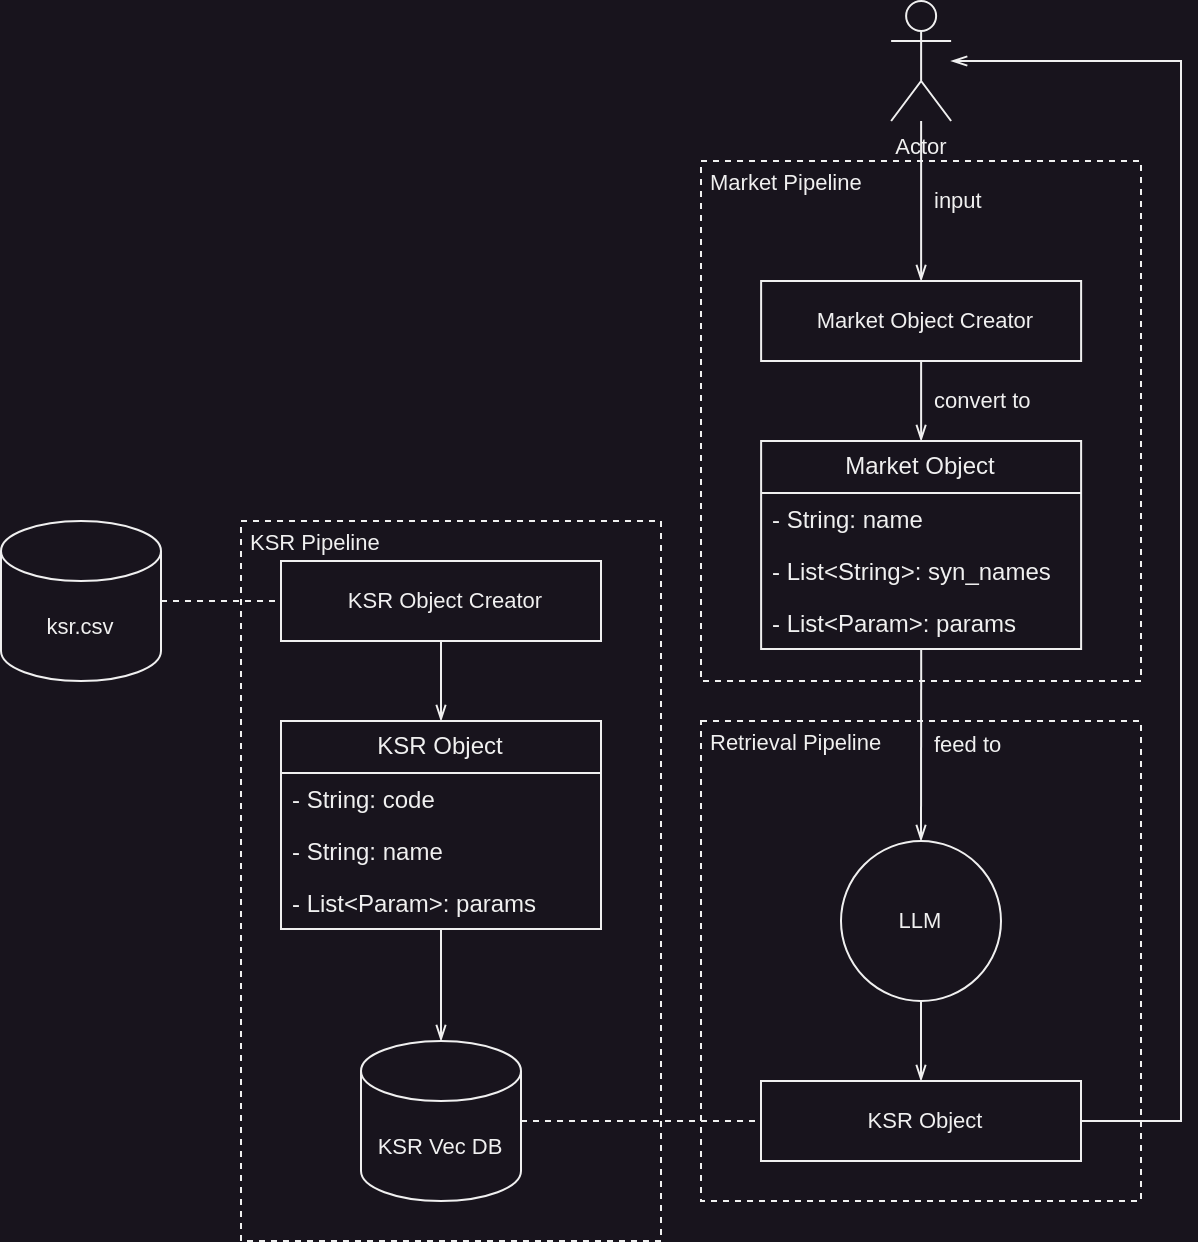

The diagram above was exported from draw.io. Its source (the exported page's mxGraphModel, read from the mxfile embedded in the PNG):
<mxGraphModel dx="2565" dy="1235" grid="0" gridSize="10" guides="1" tooltips="1" connect="1" arrows="1" fold="1" page="0" pageScale="1" pageWidth="850" pageHeight="1100" math="0" shadow="0">
  <root>
    <mxCell id="xbbjSXqVNj1_ooSd5aie-0" />
    <mxCell id="xbbjSXqVNj1_ooSd5aie-1" parent="xbbjSXqVNj1_ooSd5aie-0" />
    <mxCell id="WOTSCWE3v6Hbs9-Uro2A-3" value="Market Pipeline" style="rounded=0;whiteSpace=wrap;html=1;fontFamily=Helvetica;fontSize=11;fontColor=default;labelBackgroundColor=none;dashed=1;fillColor=none;align=left;verticalAlign=top;spacingLeft=5;spacing=0;" vertex="1" parent="xbbjSXqVNj1_ooSd5aie-1">
      <mxGeometry x="-870" y="-300" width="220" height="260" as="geometry" />
    </mxCell>
    <mxCell id="WOTSCWE3v6Hbs9-Uro2A-2" value="KSR Pipeline" style="rounded=0;whiteSpace=wrap;html=1;fontFamily=Helvetica;fontSize=11;fontColor=default;labelBackgroundColor=none;dashed=1;fillColor=none;align=left;verticalAlign=top;spacingLeft=5;spacing=0;" vertex="1" parent="xbbjSXqVNj1_ooSd5aie-1">
      <mxGeometry x="-1100" y="-120" width="210" height="360" as="geometry" />
    </mxCell>
    <mxCell id="BPSN8Nc2S2lhqR8D_bw9-0" value="Retrieval Pipeline" style="rounded=0;whiteSpace=wrap;html=1;fontFamily=Helvetica;fontSize=11;fontColor=default;labelBackgroundColor=none;dashed=1;fillColor=none;align=left;verticalAlign=top;spacingLeft=5;spacing=0;" vertex="1" parent="xbbjSXqVNj1_ooSd5aie-1">
      <mxGeometry x="-870" y="-20" width="220" height="240" as="geometry" />
    </mxCell>
    <mxCell id="2LIRAMR0BNBs_p1Y1CSg-3" style="edgeStyle=orthogonalEdgeStyle;rounded=0;jumpStyle=arc;jumpSize=6;orthogonalLoop=1;jettySize=auto;html=1;strokeColor=default;strokeWidth=1;align=center;verticalAlign=middle;fontFamily=Helvetica;fontSize=11;fontColor=default;labelBackgroundColor=none;endArrow=none;endFill=0;dashed=1;" edge="1" parent="xbbjSXqVNj1_ooSd5aie-1" source="rUOx1W8trDvf0dxqC0Pe-1" target="gt_iSg_GTkqfyAVMnyeh-16">
      <mxGeometry relative="1" as="geometry" />
    </mxCell>
    <mxCell id="rUOx1W8trDvf0dxqC0Pe-1" value="ksr.csv" style="shape=cylinder3;whiteSpace=wrap;html=1;boundedLbl=1;backgroundOutline=1;size=15;fontFamily=Helvetica;fontSize=11;fontColor=default;labelBackgroundColor=none;" vertex="1" parent="xbbjSXqVNj1_ooSd5aie-1">
      <mxGeometry x="-1220" y="-120" width="80" height="80" as="geometry" />
    </mxCell>
    <mxCell id="gt_iSg_GTkqfyAVMnyeh-19" style="edgeStyle=orthogonalEdgeStyle;rounded=0;orthogonalLoop=1;jettySize=auto;html=1;strokeColor=default;align=center;verticalAlign=middle;fontFamily=Helvetica;fontSize=11;fontColor=default;labelBackgroundColor=none;endArrow=openThin;endFill=0;" edge="1" parent="xbbjSXqVNj1_ooSd5aie-1" source="rUOx1W8trDvf0dxqC0Pe-6" target="fLhrkc39lcqeG5ZPlIK3-30">
      <mxGeometry relative="1" as="geometry" />
    </mxCell>
    <mxCell id="rUOx1W8trDvf0dxqC0Pe-6" value="KSR Object" style="swimlane;fontStyle=0;childLayout=stackLayout;horizontal=1;startSize=26;fillColor=none;horizontalStack=0;resizeParent=1;resizeParentMax=0;resizeLast=0;collapsible=1;marginBottom=0;whiteSpace=wrap;html=1;" vertex="1" parent="xbbjSXqVNj1_ooSd5aie-1">
      <mxGeometry x="-1080" y="-20" width="160" height="104" as="geometry" />
    </mxCell>
    <mxCell id="gt_iSg_GTkqfyAVMnyeh-10" value="- String: code" style="text;strokeColor=none;fillColor=none;align=left;verticalAlign=top;spacingLeft=4;spacingRight=4;overflow=hidden;rotatable=0;points=[[0,0.5],[1,0.5]];portConstraint=eastwest;whiteSpace=wrap;html=1;" vertex="1" parent="rUOx1W8trDvf0dxqC0Pe-6">
      <mxGeometry y="26" width="160" height="26" as="geometry" />
    </mxCell>
    <mxCell id="rUOx1W8trDvf0dxqC0Pe-8" value="- String: name" style="text;strokeColor=none;fillColor=none;align=left;verticalAlign=top;spacingLeft=4;spacingRight=4;overflow=hidden;rotatable=0;points=[[0,0.5],[1,0.5]];portConstraint=eastwest;whiteSpace=wrap;html=1;" vertex="1" parent="rUOx1W8trDvf0dxqC0Pe-6">
      <mxGeometry y="52" width="160" height="26" as="geometry" />
    </mxCell>
    <mxCell id="rUOx1W8trDvf0dxqC0Pe-9" value="- List&amp;lt;Param&amp;gt;: params&lt;pre class=&quot;code pycon literal-block&quot;&gt;&lt;span class=&quot;p&quot;&gt;&lt;/span&gt;&lt;/pre&gt;" style="text;strokeColor=none;fillColor=none;align=left;verticalAlign=top;spacingLeft=4;spacingRight=4;overflow=hidden;rotatable=0;points=[[0,0.5],[1,0.5]];portConstraint=eastwest;whiteSpace=wrap;html=1;" vertex="1" parent="rUOx1W8trDvf0dxqC0Pe-6">
      <mxGeometry y="78" width="160" height="26" as="geometry" />
    </mxCell>
    <mxCell id="gt_iSg_GTkqfyAVMnyeh-8" value="convert to" style="edgeStyle=orthogonalEdgeStyle;rounded=0;orthogonalLoop=1;jettySize=auto;html=1;strokeColor=default;align=left;verticalAlign=middle;fontFamily=Helvetica;fontSize=11;fontColor=default;labelBackgroundColor=none;endArrow=openThin;endFill=0;spacingLeft=5;" edge="1" parent="xbbjSXqVNj1_ooSd5aie-1" source="fLhrkc39lcqeG5ZPlIK3-0" target="fLhrkc39lcqeG5ZPlIK3-1">
      <mxGeometry relative="1" as="geometry" />
    </mxCell>
    <mxCell id="fLhrkc39lcqeG5ZPlIK3-0" value="Market Object Creator" style="rounded=0;whiteSpace=wrap;html=1;fontFamily=Helvetica;fontSize=11;fontColor=default;labelBackgroundColor=none;fillColor=none;align=center;verticalAlign=middle;spacingLeft=5;spacing=0;" vertex="1" parent="xbbjSXqVNj1_ooSd5aie-1">
      <mxGeometry x="-839.94" y="-240" width="160" height="40" as="geometry" />
    </mxCell>
    <mxCell id="WOTSCWE3v6Hbs9-Uro2A-5" value="feed to" style="edgeStyle=orthogonalEdgeStyle;rounded=0;jumpStyle=arc;jumpSize=6;orthogonalLoop=1;jettySize=auto;html=1;strokeColor=default;strokeWidth=1;align=left;verticalAlign=middle;fontFamily=Helvetica;fontSize=11;fontColor=default;labelBackgroundColor=none;endArrow=openThin;endFill=0;spacingLeft=5;" edge="1" parent="xbbjSXqVNj1_ooSd5aie-1" source="fLhrkc39lcqeG5ZPlIK3-1" target="wai4pZ49yogIQKYFnXcT-0">
      <mxGeometry relative="1" as="geometry" />
    </mxCell>
    <mxCell id="fLhrkc39lcqeG5ZPlIK3-1" value="Market Object" style="swimlane;fontStyle=0;childLayout=stackLayout;horizontal=1;startSize=26;fillColor=none;horizontalStack=0;resizeParent=1;resizeParentMax=0;resizeLast=0;collapsible=1;marginBottom=0;whiteSpace=wrap;html=1;" vertex="1" parent="xbbjSXqVNj1_ooSd5aie-1">
      <mxGeometry x="-839.94" y="-160" width="160" height="104" as="geometry" />
    </mxCell>
    <mxCell id="fLhrkc39lcqeG5ZPlIK3-2" value="- String: name" style="text;strokeColor=none;fillColor=none;align=left;verticalAlign=top;spacingLeft=4;spacingRight=4;overflow=hidden;rotatable=0;points=[[0,0.5],[1,0.5]];portConstraint=eastwest;whiteSpace=wrap;html=1;" vertex="1" parent="fLhrkc39lcqeG5ZPlIK3-1">
      <mxGeometry y="26" width="160" height="26" as="geometry" />
    </mxCell>
    <mxCell id="fLhrkc39lcqeG5ZPlIK3-3" value="- List&amp;lt;String&amp;gt;: syn_names" style="text;strokeColor=none;fillColor=none;align=left;verticalAlign=top;spacingLeft=4;spacingRight=4;overflow=hidden;rotatable=0;points=[[0,0.5],[1,0.5]];portConstraint=eastwest;whiteSpace=wrap;html=1;" vertex="1" parent="fLhrkc39lcqeG5ZPlIK3-1">
      <mxGeometry y="52" width="160" height="26" as="geometry" />
    </mxCell>
    <mxCell id="fLhrkc39lcqeG5ZPlIK3-4" value="- List&amp;lt;Param&amp;gt;: params&lt;pre class=&quot;code pycon literal-block&quot;&gt;&lt;span class=&quot;p&quot;&gt;&lt;/span&gt;&lt;/pre&gt;" style="text;strokeColor=none;fillColor=none;align=left;verticalAlign=top;spacingLeft=4;spacingRight=4;overflow=hidden;rotatable=0;points=[[0,0.5],[1,0.5]];portConstraint=eastwest;whiteSpace=wrap;html=1;" vertex="1" parent="fLhrkc39lcqeG5ZPlIK3-1">
      <mxGeometry y="78" width="160" height="26" as="geometry" />
    </mxCell>
    <mxCell id="fLhrkc39lcqeG5ZPlIK3-14" value="input" style="edgeStyle=orthogonalEdgeStyle;rounded=0;jumpStyle=arc;jumpSize=6;orthogonalLoop=1;jettySize=auto;html=1;strokeColor=default;strokeWidth=1;align=left;verticalAlign=middle;fontFamily=Helvetica;fontSize=11;fontColor=default;labelBackgroundColor=none;endArrow=openThin;endFill=0;spacingLeft=5;" edge="1" parent="xbbjSXqVNj1_ooSd5aie-1" source="fLhrkc39lcqeG5ZPlIK3-15" target="fLhrkc39lcqeG5ZPlIK3-0">
      <mxGeometry relative="1" as="geometry">
        <mxPoint x="-759.94" y="-280" as="targetPoint" />
      </mxGeometry>
    </mxCell>
    <mxCell id="fLhrkc39lcqeG5ZPlIK3-15" value="Actor" style="shape=umlActor;verticalLabelPosition=bottom;verticalAlign=top;html=1;outlineConnect=0;fontFamily=Helvetica;fontSize=11;fontColor=default;labelBackgroundColor=none;" vertex="1" parent="xbbjSXqVNj1_ooSd5aie-1">
      <mxGeometry x="-774.94" y="-380" width="30" height="60" as="geometry" />
    </mxCell>
    <mxCell id="WOTSCWE3v6Hbs9-Uro2A-4" style="edgeStyle=orthogonalEdgeStyle;rounded=0;jumpStyle=arc;jumpSize=6;orthogonalLoop=1;jettySize=auto;html=1;strokeColor=default;strokeWidth=1;align=center;verticalAlign=middle;fontFamily=Helvetica;fontSize=11;fontColor=default;labelBackgroundColor=none;endArrow=none;endFill=0;dashed=1;" edge="1" parent="xbbjSXqVNj1_ooSd5aie-1" source="fLhrkc39lcqeG5ZPlIK3-30" target="BPSN8Nc2S2lhqR8D_bw9-7">
      <mxGeometry relative="1" as="geometry" />
    </mxCell>
    <mxCell id="fLhrkc39lcqeG5ZPlIK3-30" value="KSR Vec DB" style="shape=cylinder3;whiteSpace=wrap;html=1;boundedLbl=1;backgroundOutline=1;size=15;fontFamily=Helvetica;fontSize=11;fontColor=default;labelBackgroundColor=none;" vertex="1" parent="xbbjSXqVNj1_ooSd5aie-1">
      <mxGeometry x="-1040" y="140" width="80" height="80" as="geometry" />
    </mxCell>
    <mxCell id="gt_iSg_GTkqfyAVMnyeh-18" style="edgeStyle=orthogonalEdgeStyle;rounded=0;orthogonalLoop=1;jettySize=auto;html=1;strokeColor=default;align=center;verticalAlign=middle;fontFamily=Helvetica;fontSize=11;fontColor=default;labelBackgroundColor=none;endArrow=openThin;endFill=0;" edge="1" parent="xbbjSXqVNj1_ooSd5aie-1" source="gt_iSg_GTkqfyAVMnyeh-16" target="rUOx1W8trDvf0dxqC0Pe-6">
      <mxGeometry relative="1" as="geometry" />
    </mxCell>
    <mxCell id="gt_iSg_GTkqfyAVMnyeh-16" value="KSR Object Creator" style="rounded=0;whiteSpace=wrap;html=1;fontFamily=Helvetica;fontSize=11;fontColor=default;labelBackgroundColor=none;fillColor=none;align=center;verticalAlign=middle;spacingLeft=5;spacing=0;" vertex="1" parent="xbbjSXqVNj1_ooSd5aie-1">
      <mxGeometry x="-1080" y="-100" width="160" height="40" as="geometry" />
    </mxCell>
    <mxCell id="BPSN8Nc2S2lhqR8D_bw9-8" style="edgeStyle=orthogonalEdgeStyle;rounded=0;orthogonalLoop=1;jettySize=auto;html=1;strokeColor=default;align=center;verticalAlign=middle;fontFamily=Helvetica;fontSize=11;fontColor=default;labelBackgroundColor=none;endArrow=openThin;endFill=0;" edge="1" parent="xbbjSXqVNj1_ooSd5aie-1" source="wai4pZ49yogIQKYFnXcT-0" target="BPSN8Nc2S2lhqR8D_bw9-7">
      <mxGeometry relative="1" as="geometry" />
    </mxCell>
    <mxCell id="wai4pZ49yogIQKYFnXcT-0" value="LLM" style="ellipse;whiteSpace=wrap;html=1;aspect=fixed;fontFamily=Helvetica;fontSize=11;fontColor=default;labelBackgroundColor=none;" vertex="1" parent="xbbjSXqVNj1_ooSd5aie-1">
      <mxGeometry x="-800" y="40" width="80" height="80" as="geometry" />
    </mxCell>
    <mxCell id="2LIRAMR0BNBs_p1Y1CSg-2" style="edgeStyle=orthogonalEdgeStyle;rounded=0;jumpStyle=arc;jumpSize=6;orthogonalLoop=1;jettySize=auto;html=1;strokeColor=default;strokeWidth=1;align=center;verticalAlign=middle;fontFamily=Helvetica;fontSize=11;fontColor=default;labelBackgroundColor=none;endArrow=openThin;endFill=0;" edge="1" parent="xbbjSXqVNj1_ooSd5aie-1" source="BPSN8Nc2S2lhqR8D_bw9-7" target="fLhrkc39lcqeG5ZPlIK3-15">
      <mxGeometry relative="1" as="geometry">
        <Array as="points">
          <mxPoint x="-630" y="180" />
          <mxPoint x="-630" y="-350" />
        </Array>
      </mxGeometry>
    </mxCell>
    <mxCell id="BPSN8Nc2S2lhqR8D_bw9-7" value="KSR Object" style="rounded=0;whiteSpace=wrap;html=1;fontFamily=Helvetica;fontSize=11;fontColor=default;labelBackgroundColor=none;fillColor=none;align=center;verticalAlign=middle;spacingLeft=5;spacing=0;" vertex="1" parent="xbbjSXqVNj1_ooSd5aie-1">
      <mxGeometry x="-840" y="160" width="160" height="40" as="geometry" />
    </mxCell>
  </root>
</mxGraphModel>